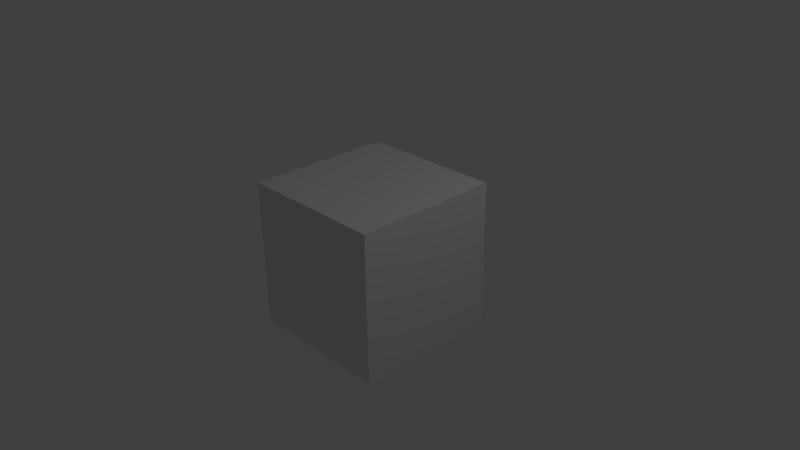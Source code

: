 # Source: uwntitled.blend  (saved by Blender 2.66.1; exported with 4.5.12 LTS)
import bpy
from mathutils import Matrix  # noqa: F401  (used for matrix-valued properties, if any)

bpy.ops.wm.read_factory_settings(use_empty=True)
scene = bpy.context.scene
scene.name = 'Scene'

# ---- collections
col_collection_1 = bpy.data.collections.new('Collection 1'); scene.collection.children.link(col_collection_1)

# ---- materials (node trees are filled in below, after node groups)
mat_material = bpy.data.materials.new('Material')
mat_material.alpha_threshold = 0.0
mat_material.use_transparent_shadow = False
mat_material.roughness = 0.5
mat_material.line_color = (0.0, 0.0, 0.0, 1.0)

# ---- material node trees

# ---- world
world_world = bpy.data.worlds.new('World'); scene.world = world_world
world_world.color = (0.05088, 0.05088, 0.05088)
world_world.use_sun_shadow = False
world_world.sun_shadow_jitter_overblur = 0.0
world_world.cycles.sampling_method = 'MANUAL'
world_world.cycles.sample_map_resolution = 256

# ---- cameras
cam_camera = bpy.data.cameras.new('Camera')
cam_camera.clip_end = 100.0
cam_camera.lens = 35.0
cam_camera.sensor_width = 32.0
cam_camera.sensor_height = 18.0
cam_camera.ortho_scale = 7.314
cam_camera.dof.focus_distance = 0.0
cam_camera.dof.aperture_fstop = 128.0

# ---- lights
light_lamp = bpy.data.lights.new('Lamp', 'POINT')
light_lamp.transmission_factor = 0.0
light_lamp.cutoff_distance = 30.0
light_lamp.energy = 100.0
light_lamp.shadow_buffer_clip_start = 1.001
light_lamp.shadow_soft_size = 0.1
light_lamp.shadow_maximum_resolution = 0.006
light_lamp.use_absolute_resolution = True
light_lamp.cycles.use_multiple_importance_sampling = False

# ---- meshes
me_cube = bpy.data.meshes.new('Cube')
me_cube.from_pydata([(1.0, 1.0, -1.0), (1.0, -1.0, -1.0), (-1.0, -1.0, -1.0), (-1.0, 1.0, -1.0), (1.0, 1.0, 1.0), (1.0, -1.0, 1.0), (-1.0, -1.0, 1.0), (-1.0, 1.0, 1.0)], [], [(0, 1, 2, 3), (4, 7, 6, 5), (0, 4, 5, 1), (1, 5, 6, 2), (2, 6, 7, 3), (4, 0, 3, 7)])
me_cube.materials.append(mat_material)
me_cube.use_remesh_preserve_volume = False
me_cube.use_remesh_preserve_attributes = False
me_cube.use_mirror_vertex_groups = False
me_cube.update()

# ---- objects
ob_cube = bpy.data.objects.new('Cube', me_cube)
ob_lamp = bpy.data.objects.new('Lamp', light_lamp)
ob_camera = bpy.data.objects.new('Camera', cam_camera)

# ---- transforms, parenting, visibility, modifiers, constraints
ob_cube.location = (0.0, 0.0, 0.0)
ob_cube.lock_rotations_4d = False
ob_cube.empty_display_type = 'ARROWS'
ob_cube.lineart.crease_threshold = 0.0
ob_lamp.location = (4.076, 1.005, 5.904)
ob_lamp.rotation_euler = (0.6503, 0.05522, 1.866)
ob_lamp.lock_rotations_4d = False
ob_lamp.empty_display_type = 'ARROWS'
ob_lamp.color = (0.0, 0.0, 0.0, 0.0)
ob_lamp.lineart.crease_threshold = 0.0
ob_camera.location = (7.481, -6.508, 5.344)
ob_camera.rotation_euler = (1.109, 0.01082, 0.8149)
ob_camera.lock_rotations_4d = False
ob_camera.empty_display_type = 'ARROWS'
ob_camera.color = (0.0, 0.0, 0.0, 0.0)
ob_camera.display_type = 'WIRE'
ob_camera.lineart.crease_threshold = 0.0

# ---- collection membership
col_collection_1.objects.link(ob_cube)
col_collection_1.objects.link(ob_lamp)
col_collection_1.objects.link(ob_camera)

# ---- scene / render settings (as saved in the file)
scene.camera = ob_camera
scene.frame_start = 1; scene.frame_end = 250; scene.frame_set(1)
scene.render.engine = 'BLENDER_EEVEE_NEXT'
scene.render.image_settings.color_mode = 'RGB'
scene.render.image_settings.compression = 90
scene.render.resolution_percentage = 50
scene.render.dither_intensity = 0.0
scene.render.bake_margin = 2
scene.cycles.use_denoising = False
scene.cycles.samples = 10
scene.cycles.sampling_pattern = 'TABULATED_SOBOL'
scene.cycles.light_sampling_threshold = 0.0
scene.cycles.use_adaptive_sampling = False
scene.cycles.use_light_tree = False
scene.cycles.blur_glossy = 0.0
scene.cycles.volume_bounces = 1
scene.cycles.pixel_filter_type = 'GAUSSIAN'
scene.cycles.sample_clamp_indirect = 0.0
scene.view_settings.view_transform = 'Standard'
bpy.context.view_layer.update()
